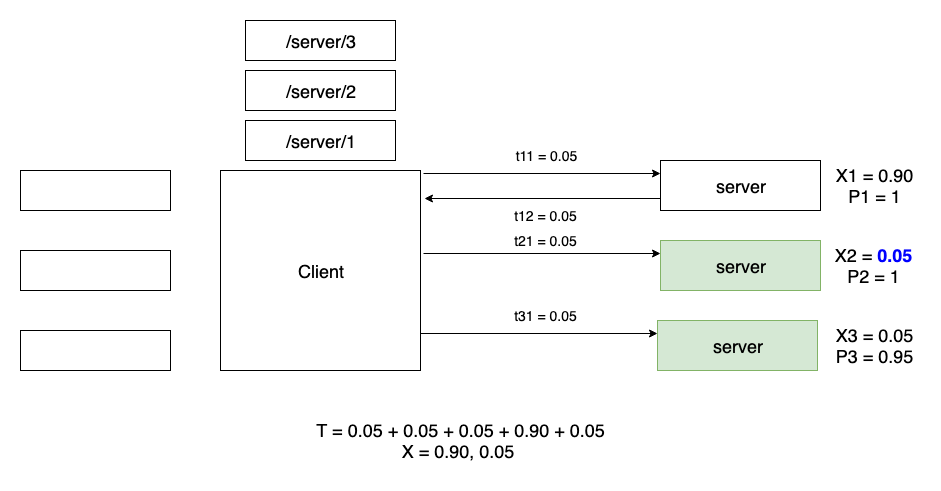

The diagram above was exported from draw.io. Its source (the exported page's mxGraphModel, read from the mxfile embedded in the PNG):
<mxGraphModel dx="1092" dy="1920" grid="1" gridSize="10" guides="1" tooltips="1" connect="1" arrows="1" fold="1" page="1" pageScale="1" pageWidth="826" pageHeight="1169" math="0" shadow="0">
  <root>
    <mxCell id="0" />
    <mxCell id="1" parent="0" />
    <mxCell id="qWyymiY3wK-ePTPxsgIl-4" value="" style="rounded=0;whiteSpace=wrap;html=1;" parent="1" vertex="1">
      <mxGeometry x="20" y="80" width="150" height="40" as="geometry" />
    </mxCell>
    <mxCell id="qWyymiY3wK-ePTPxsgIl-5" value="" style="rounded=0;whiteSpace=wrap;html=1;" parent="1" vertex="1">
      <mxGeometry x="20" y="160" width="150" height="40" as="geometry" />
    </mxCell>
    <mxCell id="qWyymiY3wK-ePTPxsgIl-6" value="" style="rounded=0;whiteSpace=wrap;html=1;" parent="1" vertex="1">
      <mxGeometry x="20" y="240" width="150" height="40" as="geometry" />
    </mxCell>
    <mxCell id="qWyymiY3wK-ePTPxsgIl-9" value="&lt;font style=&quot;font-size: 18px&quot;&gt;Client&lt;/font&gt;" style="whiteSpace=wrap;html=1;aspect=fixed;" parent="1" vertex="1">
      <mxGeometry x="220" y="80" width="200" height="200" as="geometry" />
    </mxCell>
    <mxCell id="AwVjeT6Di6_5vZkV0k5D-50" style="edgeStyle=orthogonalEdgeStyle;rounded=0;orthogonalLoop=1;jettySize=auto;html=1;exitX=1.015;exitY=0.015;exitDx=0;exitDy=0;entryX=0;entryY=0.25;entryDx=0;entryDy=0;exitPerimeter=0;" parent="1" source="qWyymiY3wK-ePTPxsgIl-9" target="AwVjeT6Di6_5vZkV0k5D-1" edge="1">
      <mxGeometry relative="1" as="geometry" />
    </mxCell>
    <mxCell id="AwVjeT6Di6_5vZkV0k5D-1" value="&lt;span style=&quot;white-space: normal&quot;&gt;&lt;font style=&quot;font-size: 18px&quot;&gt;server&lt;br&gt;&lt;/font&gt;&lt;/span&gt;" style="rounded=0;whiteSpace=wrap;html=1;" parent="1" vertex="1">
      <mxGeometry x="660" y="70" width="160" height="50" as="geometry" />
    </mxCell>
    <UserObject label="&lt;font style=&quot;font-size: 18px&quot;&gt;T = 0.05 + 0.05 + 0.05 + 0.90 + 0.05&lt;br&gt;X = 0.90, 0.05&amp;nbsp;&lt;br&gt;&lt;/font&gt;" placeholders="1" name="Variable" id="AwVjeT6Di6_5vZkV0k5D-9">
      <mxCell style="text;html=1;strokeColor=none;fillColor=none;align=center;verticalAlign=middle;whiteSpace=wrap;overflow=hidden;" parent="1" vertex="1">
        <mxGeometry x="20" y="320" width="880" height="60" as="geometry" />
      </mxCell>
    </UserObject>
    <mxCell id="AwVjeT6Di6_5vZkV0k5D-57" style="edgeStyle=orthogonalEdgeStyle;rounded=0;orthogonalLoop=1;jettySize=auto;html=1;exitX=1.015;exitY=0.015;exitDx=0;exitDy=0;entryX=0;entryY=0.25;entryDx=0;entryDy=0;exitPerimeter=0;" parent="1" target="AwVjeT6Di6_5vZkV0k5D-59" edge="1">
      <mxGeometry relative="1" as="geometry">
        <mxPoint x="423" y="163" as="sourcePoint" />
      </mxGeometry>
    </mxCell>
    <mxCell id="AwVjeT6Di6_5vZkV0k5D-59" value="&lt;span style=&quot;white-space: normal&quot;&gt;&lt;font style=&quot;font-size: 18px&quot;&gt;server&lt;br&gt;&lt;/font&gt;&lt;/span&gt;" style="rounded=0;whiteSpace=wrap;html=1;fillColor=#d5e8d4;strokeColor=#82b366;" parent="1" vertex="1">
      <mxGeometry x="660" y="150" width="160" height="50" as="geometry" />
    </mxCell>
    <mxCell id="AwVjeT6Di6_5vZkV0k5D-60" style="edgeStyle=orthogonalEdgeStyle;rounded=0;orthogonalLoop=1;jettySize=auto;html=1;exitX=1.015;exitY=0.015;exitDx=0;exitDy=0;entryX=0;entryY=0.25;entryDx=0;entryDy=0;exitPerimeter=0;" parent="1" target="AwVjeT6Di6_5vZkV0k5D-62" edge="1">
      <mxGeometry relative="1" as="geometry">
        <mxPoint x="420" y="243" as="sourcePoint" />
      </mxGeometry>
    </mxCell>
    <mxCell id="AwVjeT6Di6_5vZkV0k5D-62" value="&lt;span style=&quot;white-space: normal&quot;&gt;&lt;font style=&quot;font-size: 18px&quot;&gt;server&lt;br&gt;&lt;/font&gt;&lt;/span&gt;" style="rounded=0;whiteSpace=wrap;html=1;fillColor=#d5e8d4;strokeColor=#82b366;" parent="1" vertex="1">
      <mxGeometry x="657" y="230" width="160" height="50" as="geometry" />
    </mxCell>
    <mxCell id="AwVjeT6Di6_5vZkV0k5D-64" value="&lt;span style=&quot;font-size: 18px ; white-space: normal&quot;&gt;/server/1&lt;/span&gt;" style="rounded=0;whiteSpace=wrap;html=1;" parent="1" vertex="1">
      <mxGeometry x="245" y="30" width="150" height="40" as="geometry" />
    </mxCell>
    <mxCell id="AwVjeT6Di6_5vZkV0k5D-65" value="&lt;span style=&quot;font-size: 18px ; white-space: normal&quot;&gt;/server/2&lt;/span&gt;" style="rounded=0;whiteSpace=wrap;html=1;" parent="1" vertex="1">
      <mxGeometry x="245" y="-20" width="150" height="40" as="geometry" />
    </mxCell>
    <mxCell id="AwVjeT6Di6_5vZkV0k5D-66" value="&lt;span style=&quot;font-size: 18px ; white-space: normal&quot;&gt;/server/3&lt;/span&gt;" style="rounded=0;whiteSpace=wrap;html=1;" parent="1" vertex="1">
      <mxGeometry x="245" y="-70" width="150" height="40" as="geometry" />
    </mxCell>
    <UserObject label="&lt;font style=&quot;font-size: 14px&quot;&gt;t11 = 0.05&lt;/font&gt;" placeholders="1" name="Variable" id="AwVjeT6Di6_5vZkV0k5D-67">
      <mxCell style="text;html=1;strokeColor=none;fillColor=none;align=center;verticalAlign=middle;whiteSpace=wrap;overflow=hidden;" parent="1" vertex="1">
        <mxGeometry x="500" y="50" width="90" height="30" as="geometry" />
      </mxCell>
    </UserObject>
    <UserObject label="&lt;font style=&quot;font-size: 14px&quot;&gt;t21 = 0.05&lt;/font&gt;" placeholders="1" name="Variable" id="AwVjeT6Di6_5vZkV0k5D-71">
      <mxCell style="text;html=1;strokeColor=none;fillColor=none;align=center;verticalAlign=middle;whiteSpace=wrap;overflow=hidden;" parent="1" vertex="1">
        <mxGeometry x="500" y="135" width="90" height="30" as="geometry" />
      </mxCell>
    </UserObject>
    <UserObject label="&lt;font style=&quot;font-size: 14px&quot;&gt;t31 = 0.05&lt;/font&gt;" placeholders="1" name="Variable" id="AwVjeT6Di6_5vZkV0k5D-73">
      <mxCell style="text;html=1;strokeColor=none;fillColor=none;align=center;verticalAlign=middle;whiteSpace=wrap;overflow=hidden;" parent="1" vertex="1">
        <mxGeometry x="500" y="210" width="90" height="30" as="geometry" />
      </mxCell>
    </UserObject>
    <UserObject label="&lt;font style=&quot;font-size: 18px&quot;&gt;X1 = 0.90&lt;br&gt;P1 = 1&lt;/font&gt;" placeholders="1" name="Variable" id="AwVjeT6Di6_5vZkV0k5D-75">
      <mxCell style="text;html=1;strokeColor=none;fillColor=none;align=center;verticalAlign=middle;whiteSpace=wrap;overflow=hidden;" parent="1" vertex="1">
        <mxGeometry x="826" y="70" width="94" height="50" as="geometry" />
      </mxCell>
    </UserObject>
    <UserObject label="&lt;font style=&quot;font-size: 18px&quot;&gt;X2 = &lt;font color=&quot;#0000ff&quot;&gt;&lt;b&gt;0.05&lt;/b&gt;&lt;/font&gt;&lt;br&gt;P2 = 1&lt;/font&gt;" placeholders="1" name="Variable" id="AwVjeT6Di6_5vZkV0k5D-76">
      <mxCell style="text;html=1;strokeColor=none;fillColor=none;align=center;verticalAlign=middle;whiteSpace=wrap;overflow=hidden;" parent="1" vertex="1">
        <mxGeometry x="825" y="150" width="94" height="50" as="geometry" />
      </mxCell>
    </UserObject>
    <UserObject label="&lt;font style=&quot;font-size: 18px&quot;&gt;X3 = 0.05&lt;br&gt;P3 = 0.95&lt;/font&gt;" placeholders="1" name="Variable" id="AwVjeT6Di6_5vZkV0k5D-77">
      <mxCell style="text;html=1;strokeColor=none;fillColor=none;align=center;verticalAlign=middle;whiteSpace=wrap;overflow=hidden;" parent="1" vertex="1">
        <mxGeometry x="826" y="230" width="94" height="50" as="geometry" />
      </mxCell>
    </UserObject>
    <mxCell id="dIWg5JC3iiLXiGpk39DM-1" style="edgeStyle=orthogonalEdgeStyle;rounded=0;orthogonalLoop=1;jettySize=auto;html=1;exitX=0;exitY=0.75;exitDx=0;exitDy=0;entryX=1.02;entryY=0.14;entryDx=0;entryDy=0;entryPerimeter=0;" parent="1" edge="1">
      <mxGeometry relative="1" as="geometry">
        <mxPoint x="660" y="108" as="sourcePoint" />
        <mxPoint x="424" y="108" as="targetPoint" />
      </mxGeometry>
    </mxCell>
    <UserObject label="&lt;font style=&quot;font-size: 14px&quot;&gt;t12 = 0.05&lt;/font&gt;" placeholders="1" name="Variable" id="dIWg5JC3iiLXiGpk39DM-2">
      <mxCell style="text;html=1;strokeColor=none;fillColor=none;align=center;verticalAlign=middle;whiteSpace=wrap;overflow=hidden;" parent="1" vertex="1">
        <mxGeometry x="500" y="110" width="90" height="30" as="geometry" />
      </mxCell>
    </UserObject>
  </root>
</mxGraphModel>